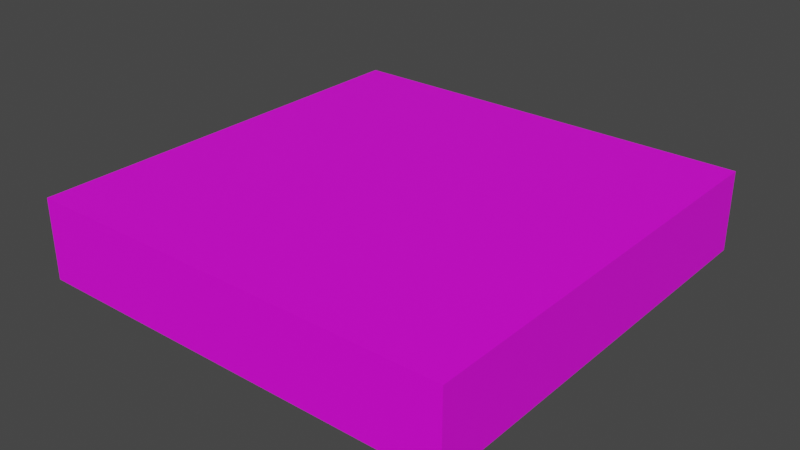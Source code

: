 # Source: trap_door.blend  (saved by Blender 4.1.24; exported with 4.5.12 LTS)
import bpy
from mathutils import Matrix  # noqa: F401  (used for matrix-valued properties, if any)

bpy.ops.wm.read_factory_settings(use_empty=True)
scene = bpy.context.scene
scene.name = 'Scene'

# ---- collections
col_trap_door = bpy.data.collections.new('Trap Door'); scene.collection.children.link(col_trap_door)

# ---- images (referenced by path relative to the original .blend; pixels are not part of the script)
import os
ASSET_DIR = os.environ.get("B2B_ASSET_DIR", "")  # directory of the original .blend (textures are referenced by path, not embedded)
HERE = os.path.dirname(os.path.abspath(__file__))  # packed textures are extracted next to this script under _unpacked/

def load_image(name, relpath, width, height, colorspace="sRGB"):
    """Load a texture the original file referenced (path relative to the .blend, or extracted next to this script)."""
    p = next((c for c in (os.path.join(HERE, relpath), os.path.join(ASSET_DIR, relpath)) if relpath and os.path.exists(c)), "")
    if p:
        img = bpy.data.images.load(p, check_existing=True)
        img.name = name
    else:  # same state as the original file: an image datablock whose file is absent (Cycles renders it pink)
        img = bpy.data.images.new(name, width, height)
        img.source = "FILE"
        img.filepath = "//" + (relpath or name)
    img.colorspace_settings.name = colorspace
    return img
img_oak_trapdoor_png = load_image('oak_trapdoor.png', 'oak_trapdoor.png', 1024, 1024, 'sRGB')

# ---- materials (node trees are filled in below, after node groups)
mat_base = bpy.data.materials.new('base')
mat_base.use_transparent_shadow = False

# ---- material node trees
mat_base.use_nodes = True; mat_base.node_tree.nodes.clear()
_N = mat_base.node_tree.nodes; _L = mat_base.node_tree.links
n0 = _N.new('ShaderNodeBsdfPrincipled'); n0.name = 'Principled BSDF'; n0.location = (10, 300)
n0.distribution = 'GGX'
n0.subsurface_method = 'RANDOM_WALK_SKIN'
n0.inputs[3].default_value = 1.45
n0.inputs[27].default_value = (0.0, 0.0, 0.0, 1.0)
n0.inputs[28].default_value = 1.0
n1 = _N.new('ShaderNodeOutputMaterial'); n1.name = 'Material Output'; n1.location = (300, 300)
n2 = _N.new('ShaderNodeTexImage'); n2.name = 'Image Texture'; n2.location = (-280, 280)
n2.image = img_oak_trapdoor_png
n2.interpolation = 'Closest'
_L.new(n0.outputs[0], n1.inputs[0])
_L.new(n2.outputs[0], n0.inputs[0])
_L.new(n2.outputs[1], n0.inputs[4])
n1.is_active_output = True

# ---- world
world_world = bpy.data.worlds.new('World'); scene.world = world_world
world_world.use_nodes = True; world_world.node_tree.nodes.clear()
_N = world_world.node_tree.nodes; _L = world_world.node_tree.links
n0 = _N.new('ShaderNodeOutputWorld'); n0.name = 'World Output'; n0.location = (300, 300)
n1 = _N.new('ShaderNodeBackground'); n1.name = 'Background'; n1.location = (10, 300)
n1.inputs[0].default_value = (0.05088, 0.05088, 0.05088, 1.0)
_L.new(n1.outputs[0], n0.inputs[0])
n0.is_active_output = True
world_world.color = (0.05088, 0.05088, 0.05088)
world_world.use_sun_shadow = False
world_world.sun_shadow_jitter_overblur = 0.0

# ---- meshes
me_cube = bpy.data.meshes.new('Cube')
me_cube.from_pydata([(-0.5, -0.5, 0.0), (-0.5, -0.5, 0.1875), (-0.5, 0.5, 0.0), (-0.5, 0.5, 0.1875), (0.5, -0.5, 0.0), (0.5, -0.5, 0.1875), (0.5, 0.5, 0.0), (0.5, 0.5, 0.1875)], [], [(0, 1, 3, 2), (2, 3, 7, 6), (6, 7, 5, 4), (4, 5, 1, 0), (2, 6, 4, 0), (7, 3, 1, 5)])
_uv = me_cube.uv_layers.new(name='UVMap')
_uv.uv.foreach_set('vector', [0.0, 0.0, 0.1875, 0.0, 0.1875, 1.0, 0.0, 1.0, 0.0, 1.0, 0.0, 0.8125, 1.0, 0.8125, 1.0, 1.0, 1.0, 1.0, 0.8125, 1.0, 0.8125, 0.0, 1.0, 0.0, 1.0, 0.0, 1.0, 0.1875, 0.0, 0.1875, 0.0, 0.0, 0.0, 0.0, 1.0, 0.0, 1.0, 1.0, 0.0, 1.0, 0.0, 0.0, 1.0, 0.0, 1.0, 1.0, 0.0, 1.0])
me_cube.materials.append(mat_base)
me_cube.update()
arm_armature = bpy.data.armatures.new('Armature')  # bones are not reproduced

# ---- objects
ob_mesh = bpy.data.objects.new('mesh', me_cube)
ob_armature = bpy.data.objects.new('Armature', arm_armature)

# ---- transforms, parenting, visibility, modifiers, constraints
ob_mesh.parent = ob_armature
ob_mesh.location = (0.0, 0.0, 0.0)
_vg = ob_mesh.vertex_groups.new(name='door')
_vg.add([0, 1, 2, 3, 4, 5, 6, 7], 1.0, 'REPLACE')
_m = ob_mesh.modifiers.new('Armature', 'ARMATURE')
_m.object = ob_armature
ob_armature.location = (0.0, 0.0, 0.0)

# ---- collection membership
col_trap_door.objects.link(ob_mesh)
col_trap_door.objects.link(ob_armature)

# ---- scene / render settings (as saved in the file)
scene.frame_start = 0; scene.frame_end = 40; scene.frame_set(0)
scene.render.engine = 'BLENDER_EEVEE_NEXT'
scene.render.fps = 60
scene.cycles.sampling_pattern = 'TABULATED_SOBOL'
scene.eevee.ray_tracing_options.trace_max_roughness = 0.0
scene.view_settings.view_transform = 'Filmic'
bpy.context.view_layer.update()

# ---- added for rendering (the .blend has no active camera and no usable light): camera, sun
cam_auto = bpy.data.cameras.new('AutoCamera')
cam_auto.lens = 50.0
cam_auto.sensor_width = 36.0
cam_auto.clip_end = 1000.0
ob_auto_camera = bpy.data.objects.new('AutoCamera', cam_auto)
scene.collection.objects.link(ob_auto_camera)
ob_auto_camera.location = (1.31992, -1.5839, 1.14968)
ob_auto_camera.rotation_euler = (1.09748, -7.21219e-08, 0.694738)
scene.camera = ob_auto_camera
light_auto_sun = bpy.data.lights.new('AutoSun', 'SUN')
light_auto_sun.energy = 3.0
light_auto_sun.angle = 0.0523599
ob_auto_sun = bpy.data.objects.new('AutoSun', light_auto_sun)
scene.collection.objects.link(ob_auto_sun)
ob_auto_sun.rotation_euler = (0.872665, 0.174533, 0.523599)
bpy.context.view_layer.update()
